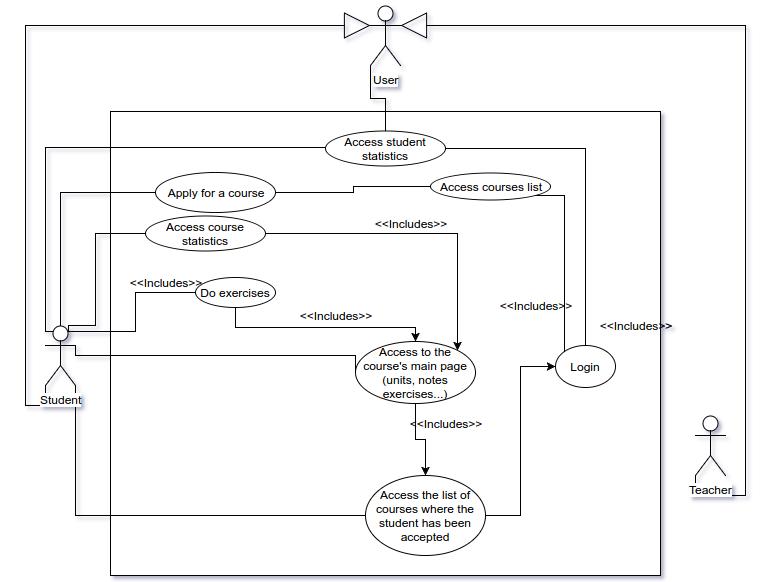

The diagram above was exported from draw.io. Its source (the exported page's mxGraphModel, read from the mxfile embedded in the PNG):
<mxGraphModel dx="807" dy="1549" grid="1" gridSize="10" guides="1" tooltips="1" connect="1" arrows="0" fold="1" page="1" pageScale="1" pageWidth="850" pageHeight="1100" background="#ffffff" math="0" shadow="0">
  <root>
    <mxCell id="0" />
    <mxCell id="1" parent="0" />
    <mxCell id="2" value="" style="whiteSpace=wrap;html=1;strokeColor=#000000;" parent="1" vertex="1">
      <mxGeometry x="145" y="-4" width="550" height="464" as="geometry" />
    </mxCell>
    <mxCell id="78" style="edgeStyle=orthogonalEdgeStyle;rounded=0;html=1;exitX=0.75;exitY=0.1;exitPerimeter=0;entryX=0;entryY=0.5;endArrow=none;endFill=0;jettySize=auto;orthogonalLoop=1;strokeColor=#000000;" parent="1" source="3" target="54" edge="1">
      <mxGeometry relative="1" as="geometry" />
    </mxCell>
    <mxCell id="109" style="edgeStyle=orthogonalEdgeStyle;rounded=0;html=1;exitX=1;exitY=0.3333333333333333;exitPerimeter=0;entryX=0;entryY=0.5;endArrow=none;endFill=0;jettySize=auto;orthogonalLoop=1;strokeColor=#000000;" parent="1" source="3" target="56" edge="1">
      <mxGeometry relative="1" as="geometry">
        <Array as="points">
          <mxPoint x="110" y="240" />
          <mxPoint x="390" y="240" />
        </Array>
      </mxGeometry>
    </mxCell>
    <mxCell id="110" style="edgeStyle=orthogonalEdgeStyle;rounded=0;html=1;exitX=1;exitY=1;exitPerimeter=0;entryX=0;entryY=0.5;endArrow=none;endFill=0;jettySize=auto;orthogonalLoop=1;strokeColor=#000000;" parent="1" source="3" target="55" edge="1">
      <mxGeometry relative="1" as="geometry" />
    </mxCell>
    <mxCell id="127" style="edgeStyle=orthogonalEdgeStyle;rounded=0;html=1;exitX=0;exitY=1;exitPerimeter=0;entryX=0;entryY=0.3333333333333333;entryPerimeter=0;endArrow=block;endFill=0;jettySize=auto;orthogonalLoop=1;strokeColor=#000000;startSize=21;endSize=24;" parent="1" source="3" target="118" edge="1">
      <mxGeometry relative="1" as="geometry">
        <Array as="points">
          <mxPoint x="80" y="290" />
          <mxPoint x="60" y="290" />
          <mxPoint x="60" y="-90" />
        </Array>
      </mxGeometry>
    </mxCell>
    <mxCell id="132" style="edgeStyle=orthogonalEdgeStyle;rounded=0;html=1;exitX=0.5;exitY=0;exitPerimeter=0;entryX=0;entryY=0.5;startSize=21;endArrow=none;endFill=0;endSize=24;jettySize=auto;orthogonalLoop=1;strokeColor=#000000;" parent="1" source="3" target="51" edge="1">
      <mxGeometry relative="1" as="geometry" />
    </mxCell>
    <mxCell id="135" style="edgeStyle=orthogonalEdgeStyle;rounded=0;html=1;exitX=0.25;exitY=0.1;exitPerimeter=0;entryX=0;entryY=0.5;startSize=21;endArrow=none;endFill=0;endSize=24;jettySize=auto;orthogonalLoop=1;strokeColor=#000000;" parent="1" source="3" target="111" edge="1">
      <mxGeometry relative="1" as="geometry">
        <Array as="points">
          <mxPoint x="80" y="216" />
          <mxPoint x="80" y="32" />
        </Array>
      </mxGeometry>
    </mxCell>
    <mxCell id="3" value="Student" style="shape=umlActor;verticalLabelPosition=bottom;labelBackgroundColor=#ffffff;verticalAlign=top;html=1;" parent="1" vertex="1">
      <mxGeometry x="80" y="210" width="30" height="60" as="geometry" />
    </mxCell>
    <mxCell id="136" style="edgeStyle=orthogonalEdgeStyle;rounded=0;html=1;exitX=1;exitY=1;entryX=0;entryY=0;startSize=21;endArrow=none;endFill=0;endSize=24;jettySize=auto;orthogonalLoop=1;strokeColor=#000000;" parent="1" source="22" target="63" edge="1">
      <mxGeometry relative="1" as="geometry">
        <Array as="points">
          <mxPoint x="599" y="80" />
        </Array>
      </mxGeometry>
    </mxCell>
    <mxCell id="22" value="Access courses list" style="ellipse;whiteSpace=wrap;html=1;" parent="1" vertex="1">
      <mxGeometry x="465" y="57" width="120" height="27" as="geometry" />
    </mxCell>
    <mxCell id="57" style="edgeStyle=orthogonalEdgeStyle;rounded=0;html=1;exitX=0.5;exitY=1;jettySize=auto;orthogonalLoop=1;" parent="1" source="54" target="56" edge="1">
      <mxGeometry relative="1" as="geometry">
        <Array as="points">
          <mxPoint x="270" y="212" />
          <mxPoint x="450" y="212" />
        </Array>
      </mxGeometry>
    </mxCell>
    <mxCell id="54" value="Do exercises" style="ellipse;whiteSpace=wrap;html=1;strokeColor=#000000;" parent="1" vertex="1">
      <mxGeometry x="230" y="162" width="80" height="30" as="geometry" />
    </mxCell>
    <mxCell id="65" style="edgeStyle=orthogonalEdgeStyle;rounded=0;html=1;exitX=1;exitY=0.5;entryX=0;entryY=0.5;jettySize=auto;orthogonalLoop=1;" parent="1" source="55" target="63" edge="1">
      <mxGeometry relative="1" as="geometry" />
    </mxCell>
    <mxCell id="55" value="Access the list of courses where the student has been accepted" style="ellipse;whiteSpace=wrap;html=1;strokeColor=#000000;" parent="1" vertex="1">
      <mxGeometry x="400" y="360" width="120" height="80" as="geometry" />
    </mxCell>
    <mxCell id="58" style="edgeStyle=orthogonalEdgeStyle;rounded=0;html=1;exitX=0.5;exitY=1;entryX=0.5;entryY=0;jettySize=auto;orthogonalLoop=1;" parent="1" source="56" target="55" edge="1">
      <mxGeometry relative="1" as="geometry" />
    </mxCell>
    <mxCell id="56" value="Access to the course's main page (units, notes exercises...)" style="ellipse;whiteSpace=wrap;html=1;strokeColor=#000000;" parent="1" vertex="1">
      <mxGeometry x="390" y="226" width="120" height="62" as="geometry" />
    </mxCell>
    <mxCell id="60" value="&amp;lt;&amp;lt;Includes&amp;gt;&amp;gt;" style="text;html=1;strokeColor=none;fillColor=none;align=center;verticalAlign=middle;whiteSpace=wrap;" parent="1" vertex="1">
      <mxGeometry x="180" y="157" width="40" height="20" as="geometry" />
    </mxCell>
    <mxCell id="62" value="&amp;lt;&amp;lt;Includes&amp;gt;&amp;gt;" style="text;html=1;strokeColor=none;fillColor=none;align=center;verticalAlign=middle;whiteSpace=wrap;" parent="1" vertex="1">
      <mxGeometry x="460" y="298" width="40" height="20" as="geometry" />
    </mxCell>
    <mxCell id="63" value="Login" style="ellipse;whiteSpace=wrap;html=1;strokeColor=#000000;" parent="1" vertex="1">
      <mxGeometry x="590" y="230" width="60" height="42" as="geometry" />
    </mxCell>
    <mxCell id="95" value="&amp;lt;&amp;lt;Includes&amp;gt;&amp;gt;" style="text;html=1;strokeColor=none;fillColor=none;align=center;verticalAlign=middle;whiteSpace=wrap;" parent="1" vertex="1">
      <mxGeometry x="550" y="180" width="40" height="20" as="geometry" />
    </mxCell>
    <mxCell id="96" value="&amp;lt;&amp;lt;Includes&amp;gt;&amp;gt;" style="text;html=1;strokeColor=none;fillColor=none;align=center;verticalAlign=middle;whiteSpace=wrap;" parent="1" vertex="1">
      <mxGeometry x="650" y="200" width="40" height="20" as="geometry" />
    </mxCell>
    <mxCell id="97" value="&amp;lt;&amp;lt;Includes&amp;gt;&amp;gt;" style="text;html=1;strokeColor=none;fillColor=none;align=center;verticalAlign=middle;whiteSpace=wrap;" parent="1" vertex="1">
      <mxGeometry x="350" y="190" width="40" height="20" as="geometry" />
    </mxCell>
    <mxCell id="138" style="edgeStyle=orthogonalEdgeStyle;rounded=0;html=1;exitX=1;exitY=0.5;entryX=0.5;entryY=0;startSize=21;endArrow=none;endFill=0;endSize=24;jettySize=auto;orthogonalLoop=1;strokeColor=#000000;" parent="1" source="111" target="63" edge="1">
      <mxGeometry relative="1" as="geometry" />
    </mxCell>
    <mxCell id="111" value="Access student statistics" style="ellipse;whiteSpace=wrap;html=1;strokeColor=#000000;fillColor=#ffffff;" parent="1" vertex="1">
      <mxGeometry x="360" y="15" width="120" height="35" as="geometry" />
    </mxCell>
    <mxCell id="122" style="edgeStyle=orthogonalEdgeStyle;rounded=0;html=1;exitX=1;exitY=0.5;entryX=1;entryY=0;endArrow=classic;endFill=1;jettySize=auto;orthogonalLoop=1;strokeColor=#000000;" parent="1" source="113" target="56" edge="1">
      <mxGeometry relative="1" as="geometry">
        <Array as="points">
          <mxPoint x="492" y="118" />
        </Array>
      </mxGeometry>
    </mxCell>
    <mxCell id="123" style="edgeStyle=orthogonalEdgeStyle;rounded=0;html=1;exitX=0;exitY=0.5;endArrow=none;endFill=0;jettySize=auto;orthogonalLoop=1;strokeColor=#000000;entryX=0.75;entryY=0.1;entryPerimeter=0;" parent="1" source="113" target="3" edge="1">
      <mxGeometry relative="1" as="geometry">
        <mxPoint x="120" y="210" as="targetPoint" />
        <Array as="points">
          <mxPoint x="130" y="118" />
          <mxPoint x="130" y="210" />
          <mxPoint x="103" y="210" />
        </Array>
      </mxGeometry>
    </mxCell>
    <mxCell id="113" value="Access course statistics" style="ellipse;whiteSpace=wrap;html=1;strokeColor=#000000;fillColor=#ffffff;" parent="1" vertex="1">
      <mxGeometry x="180" y="100" width="120" height="35" as="geometry" />
    </mxCell>
    <mxCell id="139" style="edgeStyle=orthogonalEdgeStyle;rounded=0;html=1;exitX=0;exitY=1;exitPerimeter=0;entryX=0.5;entryY=0;startSize=21;endArrow=none;endFill=0;endSize=24;jettySize=auto;orthogonalLoop=1;strokeColor=#000000;" parent="1" source="118" target="111" edge="1">
      <mxGeometry relative="1" as="geometry" />
    </mxCell>
    <mxCell id="118" value="User" style="shape=umlActor;verticalLabelPosition=bottom;labelBackgroundColor=#ffffff;verticalAlign=top;html=1;strokeColor=#000000;fillColor=#ffffff;" parent="1" vertex="1">
      <mxGeometry x="405" y="-110" width="30" height="60" as="geometry" />
    </mxCell>
    <mxCell id="126" value="&amp;lt;&amp;lt;Includes&amp;gt;&amp;gt;" style="text;html=1;strokeColor=none;fillColor=none;align=center;verticalAlign=middle;whiteSpace=wrap;" parent="1" vertex="1">
      <mxGeometry x="425" y="98" width="40" height="20" as="geometry" />
    </mxCell>
    <mxCell id="129" style="edgeStyle=orthogonalEdgeStyle;rounded=0;html=1;exitX=0;exitY=1;exitPerimeter=0;entryX=1;entryY=0.3333333333333333;entryPerimeter=0;startSize=21;endArrow=block;endFill=0;endSize=24;jettySize=auto;orthogonalLoop=1;strokeColor=#000000;" parent="1" source="128" target="118" edge="1">
      <mxGeometry relative="1" as="geometry">
        <Array as="points">
          <mxPoint x="730" y="380" />
          <mxPoint x="780" y="380" />
          <mxPoint x="780" y="-90" />
        </Array>
      </mxGeometry>
    </mxCell>
    <mxCell id="128" value="Teacher" style="shape=umlActor;verticalLabelPosition=bottom;labelBackgroundColor=#ffffff;verticalAlign=top;html=1;strokeColor=#000000;fillColor=#ffffff;" parent="1" vertex="1">
      <mxGeometry x="730" y="300" width="30" height="60" as="geometry" />
    </mxCell>
    <mxCell id="137" style="edgeStyle=orthogonalEdgeStyle;rounded=0;html=1;exitX=1;exitY=0.5;entryX=0;entryY=0.5;startSize=21;endArrow=none;endFill=0;endSize=24;jettySize=auto;orthogonalLoop=1;strokeColor=#000000;" parent="1" source="51" target="22" edge="1">
      <mxGeometry relative="1" as="geometry" />
    </mxCell>
    <mxCell id="51" value="Apply for a course" style="ellipse;whiteSpace=wrap;html=1;strokeColor=#000000;" parent="1" vertex="1">
      <mxGeometry x="190" y="57" width="120" height="40" as="geometry" />
    </mxCell>
    <mxCell id="133" style="edgeStyle=orthogonalEdgeStyle;rounded=0;html=1;exitX=0;exitY=0.3333333333333333;exitPerimeter=0;entryX=0;entryY=0.3333333333333333;entryPerimeter=0;startSize=21;endArrow=none;endFill=0;endSize=24;jettySize=auto;orthogonalLoop=1;strokeColor=#000000;" parent="1" source="3" target="3" edge="1">
      <mxGeometry relative="1" as="geometry" />
    </mxCell>
  </root>
</mxGraphModel>